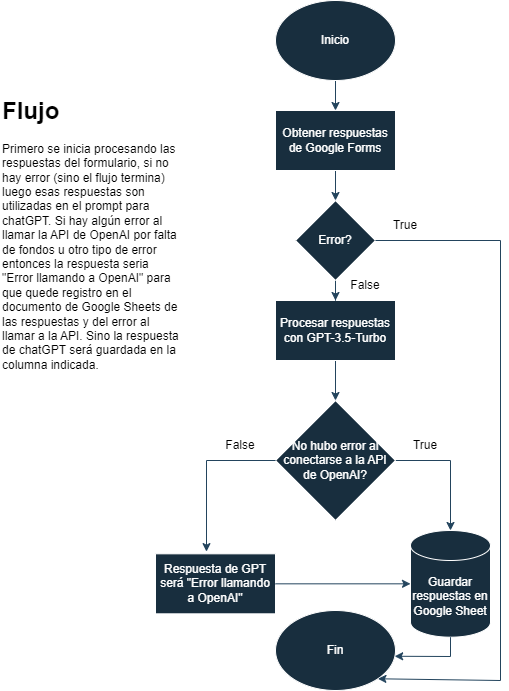

The diagram above was exported from draw.io. Its source (the exported page's mxGraphModel, read from the mxfile embedded in the PNG):
<mxGraphModel dx="1434" dy="792" grid="1" gridSize="10" guides="1" tooltips="1" connect="1" arrows="1" fold="1" page="1" pageScale="1" pageWidth="850" pageHeight="1100" math="0" shadow="0">
  <root>
    <mxCell id="0" />
    <mxCell id="1" parent="0" />
    <mxCell id="nXLgu6YR0RUsV7b4Cb7H-18" value="" style="edgeStyle=orthogonalEdgeStyle;rounded=0;orthogonalLoop=1;jettySize=auto;html=1;strokeColor=#23445D;labelBackgroundColor=none;fontColor=default;" parent="1" source="nXLgu6YR0RUsV7b4Cb7H-1" target="nXLgu6YR0RUsV7b4Cb7H-3" edge="1">
      <mxGeometry relative="1" as="geometry" />
    </mxCell>
    <mxCell id="nXLgu6YR0RUsV7b4Cb7H-1" value="Inicio" style="ellipse;whiteSpace=wrap;html=1;labelBackgroundColor=none;fillColor=#182E3E;strokeColor=#FFFFFF;fontColor=#FFFFFF;" parent="1" vertex="1">
      <mxGeometry x="365" y="30" width="120" height="80" as="geometry" />
    </mxCell>
    <mxCell id="nXLgu6YR0RUsV7b4Cb7H-2" value="Fin" style="ellipse;whiteSpace=wrap;html=1;labelBackgroundColor=none;fillColor=#182E3E;strokeColor=#FFFFFF;fontColor=#FFFFFF;" parent="1" vertex="1">
      <mxGeometry x="365" y="640" width="120" height="80" as="geometry" />
    </mxCell>
    <mxCell id="5IQFlhgi8tiYDk_-jJ00-2" value="" style="edgeStyle=orthogonalEdgeStyle;rounded=0;orthogonalLoop=1;jettySize=auto;html=1;strokeColor=#23445D;" edge="1" parent="1" source="nXLgu6YR0RUsV7b4Cb7H-3" target="5IQFlhgi8tiYDk_-jJ00-1">
      <mxGeometry relative="1" as="geometry" />
    </mxCell>
    <mxCell id="nXLgu6YR0RUsV7b4Cb7H-3" value="Obtener respuestas de Google Forms" style="rounded=0;whiteSpace=wrap;html=1;labelBackgroundColor=none;fillColor=#182E3E;strokeColor=#FFFFFF;fontColor=#FFFFFF;" parent="1" vertex="1">
      <mxGeometry x="365" y="140" width="120" height="60" as="geometry" />
    </mxCell>
    <mxCell id="nXLgu6YR0RUsV7b4Cb7H-20" value="" style="edgeStyle=orthogonalEdgeStyle;rounded=0;orthogonalLoop=1;jettySize=auto;html=1;strokeColor=#23445D;labelBackgroundColor=none;fontColor=default;" parent="1" source="nXLgu6YR0RUsV7b4Cb7H-4" target="nXLgu6YR0RUsV7b4Cb7H-5" edge="1">
      <mxGeometry relative="1" as="geometry" />
    </mxCell>
    <mxCell id="nXLgu6YR0RUsV7b4Cb7H-4" value="Procesar respuestas con GPT-3.5-Turbo" style="rounded=0;whiteSpace=wrap;html=1;labelBackgroundColor=none;fillColor=#182E3E;strokeColor=#FFFFFF;fontColor=#FFFFFF;" parent="1" vertex="1">
      <mxGeometry x="365" y="330" width="120" height="60" as="geometry" />
    </mxCell>
    <mxCell id="nXLgu6YR0RUsV7b4Cb7H-7" value="" style="edgeStyle=orthogonalEdgeStyle;rounded=0;orthogonalLoop=1;jettySize=auto;html=1;entryX=0.5;entryY=0;entryDx=0;entryDy=0;entryPerimeter=0;labelBackgroundColor=none;strokeColor=#23445D;fontColor=default;" parent="1" source="nXLgu6YR0RUsV7b4Cb7H-5" target="nXLgu6YR0RUsV7b4Cb7H-13" edge="1">
      <mxGeometry relative="1" as="geometry">
        <mxPoint x="570" y="510" as="targetPoint" />
      </mxGeometry>
    </mxCell>
    <mxCell id="nXLgu6YR0RUsV7b4Cb7H-5" value="No hubo error al conectarse a la API de OpenAI?" style="rhombus;whiteSpace=wrap;html=1;labelBackgroundColor=none;fillColor=#182E3E;strokeColor=#FFFFFF;fontColor=#FFFFFF;" parent="1" vertex="1">
      <mxGeometry x="365" y="430" width="120" height="120" as="geometry" />
    </mxCell>
    <mxCell id="nXLgu6YR0RUsV7b4Cb7H-8" value="" style="edgeStyle=orthogonalEdgeStyle;rounded=0;orthogonalLoop=1;jettySize=auto;html=1;exitX=0;exitY=0.5;exitDx=0;exitDy=0;entryX=0.425;entryY=-0.037;entryDx=0;entryDy=0;entryPerimeter=0;labelBackgroundColor=none;strokeColor=#23445D;fontColor=default;" parent="1" source="nXLgu6YR0RUsV7b4Cb7H-5" target="nXLgu6YR0RUsV7b4Cb7H-11" edge="1">
      <mxGeometry relative="1" as="geometry">
        <mxPoint x="340" y="430" as="sourcePoint" />
        <mxPoint x="270" y="510" as="targetPoint" />
      </mxGeometry>
    </mxCell>
    <mxCell id="nXLgu6YR0RUsV7b4Cb7H-11" value="Respuesta de GPT será &quot;Error llamando a OpenAI&quot;" style="rounded=0;whiteSpace=wrap;html=1;labelBackgroundColor=none;fillColor=#182E3E;strokeColor=#FFFFFF;fontColor=#FFFFFF;" parent="1" vertex="1">
      <mxGeometry x="245" y="583.33" width="120" height="60" as="geometry" />
    </mxCell>
    <mxCell id="nXLgu6YR0RUsV7b4Cb7H-13" value="Guardar respuestas en Google Sheet" style="shape=cylinder3;whiteSpace=wrap;html=1;boundedLbl=1;backgroundOutline=1;size=15;labelBackgroundColor=none;fillColor=#182E3E;strokeColor=#FFFFFF;fontColor=#FFFFFF;" parent="1" vertex="1">
      <mxGeometry x="500" y="560" width="80" height="106.67" as="geometry" />
    </mxCell>
    <mxCell id="nXLgu6YR0RUsV7b4Cb7H-16" value="" style="endArrow=classic;html=1;rounded=0;entryX=0;entryY=0.5;entryDx=0;entryDy=0;entryPerimeter=0;labelBackgroundColor=none;strokeColor=#23445D;fontColor=default;exitX=1;exitY=0.5;exitDx=0;exitDy=0;" parent="1" source="nXLgu6YR0RUsV7b4Cb7H-11" target="nXLgu6YR0RUsV7b4Cb7H-13" edge="1">
      <mxGeometry width="50" height="50" relative="1" as="geometry">
        <mxPoint x="370" y="563" as="sourcePoint" />
        <mxPoint x="494.4799999999998" y="563.0250000000001" as="targetPoint" />
      </mxGeometry>
    </mxCell>
    <mxCell id="nXLgu6YR0RUsV7b4Cb7H-17" value="" style="endArrow=classic;html=1;rounded=0;strokeColor=#23445D;exitX=0.5;exitY=1;exitDx=0;exitDy=0;exitPerimeter=0;entryX=0.993;entryY=0.572;entryDx=0;entryDy=0;entryPerimeter=0;labelBackgroundColor=none;fontColor=default;" parent="1" source="nXLgu6YR0RUsV7b4Cb7H-13" target="nXLgu6YR0RUsV7b4Cb7H-2" edge="1">
      <mxGeometry width="50" height="50" relative="1" as="geometry">
        <mxPoint x="400" y="670" as="sourcePoint" />
        <mxPoint x="450" y="620" as="targetPoint" />
        <Array as="points">
          <mxPoint x="540" y="686" />
        </Array>
      </mxGeometry>
    </mxCell>
    <mxCell id="nXLgu6YR0RUsV7b4Cb7H-21" value="&lt;h1 style=&quot;margin-top: 0px;&quot;&gt;&lt;font color=&quot;#000000&quot;&gt;Flujo&lt;/font&gt;&lt;/h1&gt;&lt;p&gt;&lt;font color=&quot;#000000&quot;&gt;Primero se inicia procesando las respuestas del formulario, si no hay error (sino el flujo termina) luego esas respuestas son utilizadas en el prompt para chatGPT. Si hay algún error al llamar la API de OpenAI por falta de fondos u otro tipo de error entonces la respuesta seria &quot;Error llamando a OpenAI&quot; para que quede registro en el documento de Google Sheets de las respuestas y del error al llamar a la API. Sino la respuesta de chatGPT será guardada en la columna indicada.&lt;/font&gt;&lt;/p&gt;" style="text;html=1;whiteSpace=wrap;overflow=hidden;rounded=0;fontColor=#FFFFFF;labelBackgroundColor=none;" parent="1" vertex="1">
      <mxGeometry x="90" y="120" width="180" height="290" as="geometry" />
    </mxCell>
    <mxCell id="5IQFlhgi8tiYDk_-jJ00-3" value="" style="edgeStyle=orthogonalEdgeStyle;rounded=0;orthogonalLoop=1;jettySize=auto;html=1;strokeColor=#23445D;" edge="1" parent="1" source="5IQFlhgi8tiYDk_-jJ00-1" target="nXLgu6YR0RUsV7b4Cb7H-4">
      <mxGeometry relative="1" as="geometry" />
    </mxCell>
    <mxCell id="5IQFlhgi8tiYDk_-jJ00-1" value="Error?" style="rhombus;whiteSpace=wrap;html=1;labelBackgroundColor=none;fillColor=#182E3E;strokeColor=#FFFFFF;fontColor=#FFFFFF;" vertex="1" parent="1">
      <mxGeometry x="385" y="230" width="80" height="80" as="geometry" />
    </mxCell>
    <mxCell id="5IQFlhgi8tiYDk_-jJ00-4" value="True" style="text;html=1;align=center;verticalAlign=middle;whiteSpace=wrap;rounded=0;fontColor=#000000;" vertex="1" parent="1">
      <mxGeometry x="465" y="240" width="60" height="30" as="geometry" />
    </mxCell>
    <mxCell id="5IQFlhgi8tiYDk_-jJ00-5" value="False" style="text;html=1;align=center;verticalAlign=middle;whiteSpace=wrap;rounded=0;fontColor=#000000;" vertex="1" parent="1">
      <mxGeometry x="425" y="300" width="60" height="30" as="geometry" />
    </mxCell>
    <mxCell id="5IQFlhgi8tiYDk_-jJ00-6" value="" style="endArrow=classic;html=1;rounded=0;strokeColor=#23445D;exitX=1;exitY=0.5;exitDx=0;exitDy=0;entryX=1;entryY=1;entryDx=0;entryDy=0;" edge="1" parent="1" source="5IQFlhgi8tiYDk_-jJ00-1" target="nXLgu6YR0RUsV7b4Cb7H-2">
      <mxGeometry width="50" height="50" relative="1" as="geometry">
        <mxPoint x="580" y="310" as="sourcePoint" />
        <mxPoint x="630" y="260" as="targetPoint" />
        <Array as="points">
          <mxPoint x="590" y="270" />
          <mxPoint x="590" y="710" />
        </Array>
      </mxGeometry>
    </mxCell>
    <mxCell id="5IQFlhgi8tiYDk_-jJ00-7" value="True" style="text;html=1;align=center;verticalAlign=middle;whiteSpace=wrap;rounded=0;fontColor=#000000;" vertex="1" parent="1">
      <mxGeometry x="485" y="460" width="60" height="30" as="geometry" />
    </mxCell>
    <mxCell id="5IQFlhgi8tiYDk_-jJ00-8" value="False" style="text;html=1;align=center;verticalAlign=middle;whiteSpace=wrap;rounded=0;fontColor=#000000;" vertex="1" parent="1">
      <mxGeometry x="300" y="460" width="60" height="30" as="geometry" />
    </mxCell>
  </root>
</mxGraphModel>